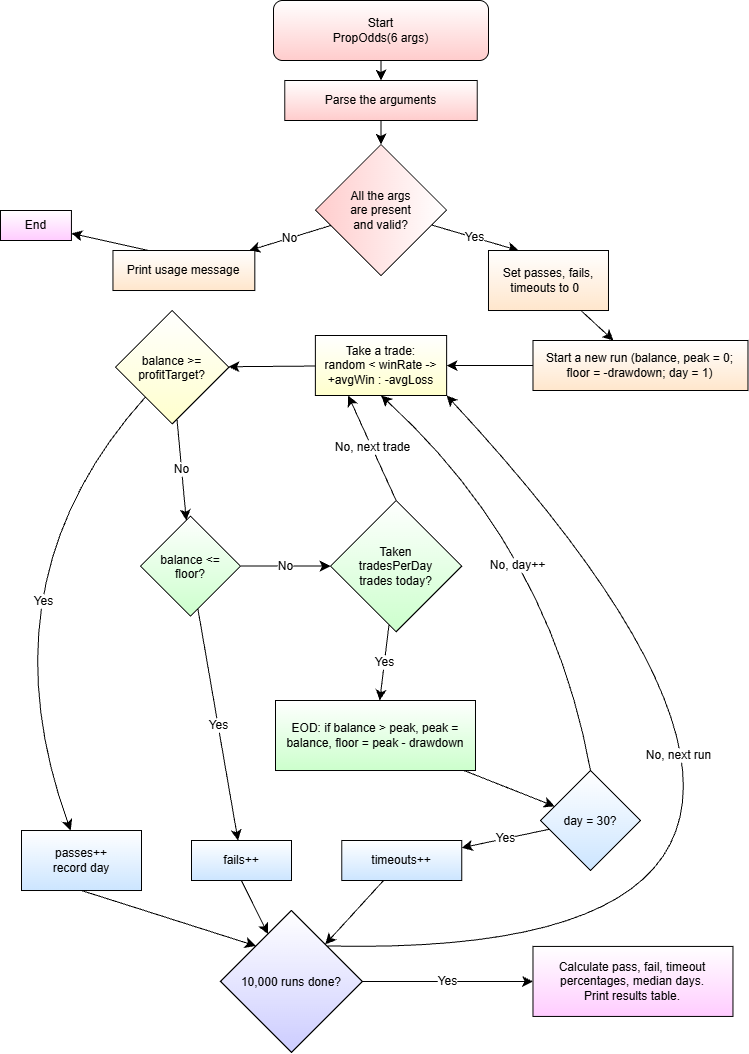

The diagram above was exported from draw.io. Its source (the exported page's mxGraphModel, read from the mxfile embedded in the PNG):
<mxGraphModel dx="1191" dy="1441" grid="1" gridSize="10" guides="1" tooltips="1" connect="1" arrows="1" fold="1" page="1" pageScale="1" pageWidth="850" pageHeight="1100" math="0" shadow="0">
  <root>
    <mxCell id="0" />
    <mxCell id="1" parent="0" />
    <mxCell id="h5bICSwXagu7lyydPIXI-8" edge="1" parent="1" source="h5bICSwXagu7lyydPIXI-1" style="edgeStyle=none;curved=1;rounded=0;curveGeometry=1;orthogonalLoop=1;jettySize=auto;html=1;fontSize=12;defaultLabelBackgroundColor=page;startSize=8;endSize=8;" target="h5bICSwXagu7lyydPIXI-3" value="">
      <mxGeometry relative="1" as="geometry" />
    </mxCell>
    <mxCell id="h5bICSwXagu7lyydPIXI-1" parent="1" style="rounded=1;whiteSpace=wrap;html=1;roundedPerimeter=1;gradientColor=#FFCCCC;" value="Start&lt;div&gt;PropOdds(6 args)&lt;/div&gt;" vertex="1">
      <mxGeometry height="60" width="215" x="323" y="30" as="geometry" />
    </mxCell>
    <mxCell id="h5bICSwXagu7lyydPIXI-7" edge="1" parent="1" source="h5bICSwXagu7lyydPIXI-3" style="edgeStyle=none;curved=1;rounded=0;curveGeometry=1;orthogonalLoop=1;jettySize=auto;html=1;fontSize=12;defaultLabelBackgroundColor=page;startSize=8;endSize=8;" target="h5bICSwXagu7lyydPIXI-5" value="">
      <mxGeometry relative="1" as="geometry" />
    </mxCell>
    <mxCell id="h5bICSwXagu7lyydPIXI-3" parent="1" style="rounded=0;whiteSpace=wrap;html=1;gradientColor=#FFCCCC;" value="Parse the arguments" vertex="1">
      <mxGeometry height="40" width="192.5" x="334.25" y="110" as="geometry" />
    </mxCell>
    <mxCell id="h5bICSwXagu7lyydPIXI-11" edge="1" parent="1" source="h5bICSwXagu7lyydPIXI-5" style="edgeStyle=none;curved=1;rounded=0;curveGeometry=1;orthogonalLoop=1;jettySize=auto;html=1;fontSize=12;defaultLabelBackgroundColor=page;startSize=8;endSize=8;" target="h5bICSwXagu7lyydPIXI-10" value="No">
      <mxGeometry relative="1" as="geometry">
        <mxPoint x="326.3024074074076" y="330" as="targetPoint" />
      </mxGeometry>
    </mxCell>
    <mxCell id="h5bICSwXagu7lyydPIXI-13" edge="1" parent="1" source="h5bICSwXagu7lyydPIXI-5" style="edgeStyle=none;curved=1;rounded=0;curveGeometry=1;orthogonalLoop=1;jettySize=auto;html=1;fontSize=12;defaultLabelBackgroundColor=page;startSize=8;endSize=8;entryX=0.25;entryY=0;entryDx=0;entryDy=0;" target="h5bICSwXagu7lyydPIXI-12" value="Yes">
      <mxGeometry relative="1" as="geometry">
        <mxPoint x="522.3342249348186" y="320.0050000000001" as="targetPoint" />
      </mxGeometry>
    </mxCell>
    <mxCell id="h5bICSwXagu7lyydPIXI-5" parent="1" style="rhombus;whiteSpace=wrap;html=1;shapeInside=1;direction=south;gradientColor=#FFCCCC;" value="All the args&lt;div&gt;are present&lt;/div&gt;&lt;div&gt;and valid?&lt;/div&gt;" vertex="1">
      <mxGeometry height="131.25" width="131.25" x="364.87" y="174" as="geometry" />
    </mxCell>
    <mxCell id="h5bICSwXagu7lyydPIXI-15" edge="1" parent="1" source="h5bICSwXagu7lyydPIXI-10" style="edgeStyle=none;curved=1;rounded=0;curveGeometry=1;orthogonalLoop=1;jettySize=auto;html=1;fontSize=12;defaultLabelBackgroundColor=page;startSize=8;endSize=8;exitX=0.25;exitY=0;exitDx=0;exitDy=0;" target="h5bICSwXagu7lyydPIXI-14" value="">
      <mxGeometry relative="1" as="geometry">
        <mxPoint x="248.31136363636347" y="330" as="sourcePoint" />
      </mxGeometry>
    </mxCell>
    <mxCell id="h5bICSwXagu7lyydPIXI-10" parent="1" style="whiteSpace=wrap;html=1;gradientColor=#FFE6CC;" value="Print usage message" vertex="1">
      <mxGeometry height="40" width="141.87" x="162.45" y="280.01" as="geometry" />
    </mxCell>
    <mxCell id="vIEmooxOw-sPIkUaqgnK-3" edge="1" parent="1" source="h5bICSwXagu7lyydPIXI-12" style="edgeStyle=none;curved=1;rounded=0;curveGeometry=1;orthogonalLoop=1;jettySize=auto;html=1;fontSize=12;defaultLabelBackgroundColor=page;startSize=8;endSize=8;" target="vIEmooxOw-sPIkUaqgnK-2" value="">
      <mxGeometry relative="1" as="geometry" />
    </mxCell>
    <mxCell id="h5bICSwXagu7lyydPIXI-12" parent="1" style="whiteSpace=wrap;html=1;gradientColor=#FFE6CC;" value="Set passes, fails, timeouts to 0&amp;nbsp;&amp;nbsp;" vertex="1">
      <mxGeometry height="60" width="120" x="537.995" y="280.005" as="geometry" />
    </mxCell>
    <mxCell id="h5bICSwXagu7lyydPIXI-14" parent="1" style="whiteSpace=wrap;html=1;gradientColor=#FFCCFF;" value="End" vertex="1">
      <mxGeometry height="30" width="70.94" x="50" y="240" as="geometry" />
    </mxCell>
    <mxCell id="vIEmooxOw-sPIkUaqgnK-6" edge="1" parent="1" source="vIEmooxOw-sPIkUaqgnK-2" style="edgeStyle=none;curved=1;rounded=0;curveGeometry=1;orthogonalLoop=1;jettySize=auto;html=1;fontSize=12;defaultLabelBackgroundColor=page;startSize=8;endSize=8;" target="vIEmooxOw-sPIkUaqgnK-5" value="">
      <mxGeometry relative="1" as="geometry" />
    </mxCell>
    <mxCell id="vIEmooxOw-sPIkUaqgnK-2" parent="1" style="whiteSpace=wrap;html=1;gradientColor=#FFE6CC;" value="Start a new run (balance, peak = 0; floor = -drawdown; day = 1)" vertex="1">
      <mxGeometry height="50" width="215" x="582.48" y="370" as="geometry" />
    </mxCell>
    <mxCell id="vIEmooxOw-sPIkUaqgnK-10" edge="1" parent="1" source="vIEmooxOw-sPIkUaqgnK-5" style="edgeStyle=none;curved=1;rounded=0;curveGeometry=1;orthogonalLoop=1;jettySize=auto;html=1;fontSize=12;defaultLabelBackgroundColor=page;startSize=8;endSize=8;" target="vIEmooxOw-sPIkUaqgnK-9" value="">
      <mxGeometry relative="1" as="geometry" />
    </mxCell>
    <mxCell id="vIEmooxOw-sPIkUaqgnK-5" parent="1" style="whiteSpace=wrap;html=1;gradientColor=#FFFFCC;" value="Take a trade:&lt;div&gt;random &amp;lt; winRate -&amp;gt;&lt;/div&gt;&lt;div&gt;+avgWin : -avgLoss&lt;/div&gt;" vertex="1">
      <mxGeometry height="60" width="131.25" x="364.88" y="365" as="geometry" />
    </mxCell>
    <mxCell id="vIEmooxOw-sPIkUaqgnK-12" edge="1" parent="1" source="vIEmooxOw-sPIkUaqgnK-9" style="edgeStyle=none;curved=1;rounded=0;curveGeometry=1;orthogonalLoop=1;jettySize=auto;html=1;fontSize=12;defaultLabelBackgroundColor=page;startSize=8;endSize=8;" target="vIEmooxOw-sPIkUaqgnK-11" value="Yes">
      <mxGeometry relative="1" as="geometry">
        <Array as="points">
          <mxPoint x="30" y="610" />
        </Array>
      </mxGeometry>
    </mxCell>
    <mxCell id="vIEmooxOw-sPIkUaqgnK-14" edge="1" parent="1" source="vIEmooxOw-sPIkUaqgnK-9" style="edgeStyle=none;curved=1;rounded=0;curveGeometry=1;orthogonalLoop=1;jettySize=auto;html=1;fontSize=12;defaultLabelBackgroundColor=page;startSize=8;endSize=8;" target="vIEmooxOw-sPIkUaqgnK-13" value="No">
      <mxGeometry relative="1" as="geometry" />
    </mxCell>
    <mxCell id="vIEmooxOw-sPIkUaqgnK-9" parent="1" style="rhombus;whiteSpace=wrap;html=1;shapeInside=1;gradientColor=#FFFFCC;" value="balance &amp;gt;= profitTarget?" vertex="1">
      <mxGeometry height="113.38" width="113.38" x="165" y="340.01" as="geometry" />
    </mxCell>
    <mxCell id="vIEmooxOw-sPIkUaqgnK-34" edge="1" parent="1" source="vIEmooxOw-sPIkUaqgnK-11" style="edgeStyle=none;curved=1;rounded=0;curveGeometry=1;orthogonalLoop=1;jettySize=auto;html=1;exitX=0.5;exitY=1;exitDx=0;exitDy=0;entryX=0;entryY=0;entryDx=0;entryDy=0;fontSize=12;defaultLabelBackgroundColor=page;startSize=8;endSize=8;" target="vIEmooxOw-sPIkUaqgnK-31">
      <mxGeometry relative="1" as="geometry" />
    </mxCell>
    <mxCell id="vIEmooxOw-sPIkUaqgnK-11" parent="1" style="whiteSpace=wrap;html=1;gradientColor=#CCE5FF;" value="passes++&lt;div&gt;record day&lt;/div&gt;" vertex="1">
      <mxGeometry height="60" width="120" x="71" y="860.01" as="geometry" />
    </mxCell>
    <mxCell id="vIEmooxOw-sPIkUaqgnK-16" edge="1" parent="1" source="vIEmooxOw-sPIkUaqgnK-13" style="edgeStyle=none;curved=1;rounded=0;curveGeometry=1;orthogonalLoop=1;jettySize=auto;html=1;fontSize=12;defaultLabelBackgroundColor=page;startSize=8;endSize=8;" target="vIEmooxOw-sPIkUaqgnK-15" value="Yes">
      <mxGeometry relative="1" as="geometry" />
    </mxCell>
    <mxCell id="vIEmooxOw-sPIkUaqgnK-18" edge="1" parent="1" source="vIEmooxOw-sPIkUaqgnK-13" style="edgeStyle=none;curved=1;rounded=0;curveGeometry=1;orthogonalLoop=1;jettySize=auto;html=1;fontSize=12;defaultLabelBackgroundColor=page;startSize=8;endSize=8;" target="vIEmooxOw-sPIkUaqgnK-17" value="No">
      <mxGeometry relative="1" as="geometry" />
    </mxCell>
    <mxCell id="vIEmooxOw-sPIkUaqgnK-13" parent="1" style="rhombus;whiteSpace=wrap;html=1;shapeInside=1;gradientColor=#CCFFCC;" value="balance &amp;lt;= floor?" vertex="1">
      <mxGeometry height="100" width="100" x="190" y="545.62" as="geometry" />
    </mxCell>
    <mxCell id="vIEmooxOw-sPIkUaqgnK-33" edge="1" parent="1" source="vIEmooxOw-sPIkUaqgnK-15" style="edgeStyle=none;curved=1;rounded=0;curveGeometry=1;orthogonalLoop=1;jettySize=auto;html=1;exitX=0.5;exitY=1;exitDx=0;exitDy=0;fontSize=12;defaultLabelBackgroundColor=page;startSize=8;endSize=8;" target="vIEmooxOw-sPIkUaqgnK-31">
      <mxGeometry relative="1" as="geometry" />
    </mxCell>
    <mxCell id="vIEmooxOw-sPIkUaqgnK-15" parent="1" style="whiteSpace=wrap;html=1;gradientColor=#CCE5FF;" value="fails++" vertex="1">
      <mxGeometry height="40" width="100" x="241" y="870" as="geometry" />
    </mxCell>
    <mxCell id="vIEmooxOw-sPIkUaqgnK-19" edge="1" parent="1" source="vIEmooxOw-sPIkUaqgnK-17" style="edgeStyle=none;curved=1;rounded=0;curveGeometry=1;orthogonalLoop=1;jettySize=auto;html=1;fontSize=12;defaultLabelBackgroundColor=page;startSize=8;endSize=8;entryX=0.25;entryY=1;entryDx=0;entryDy=0;exitX=0.5;exitY=0;exitDx=0;exitDy=0;" target="vIEmooxOw-sPIkUaqgnK-5" value="No, next trade">
      <mxGeometry relative="1" as="geometry">
        <mxPoint x="430.51" y="450" as="targetPoint" />
      </mxGeometry>
    </mxCell>
    <mxCell id="vIEmooxOw-sPIkUaqgnK-21" edge="1" parent="1" source="vIEmooxOw-sPIkUaqgnK-17" style="edgeStyle=none;curved=1;rounded=0;curveGeometry=1;orthogonalLoop=1;jettySize=auto;html=1;fontSize=12;defaultLabelBackgroundColor=page;startSize=8;endSize=8;" target="vIEmooxOw-sPIkUaqgnK-20" value="Yes">
      <mxGeometry relative="1" as="geometry" />
    </mxCell>
    <mxCell id="vIEmooxOw-sPIkUaqgnK-17" parent="1" style="rhombus;whiteSpace=wrap;html=1;shapeInside=1;gradientColor=#CCFFCC;" value="Taken tradesPerDay trades today?" vertex="1">
      <mxGeometry height="131.25" width="131.25" x="380" y="530" as="geometry" />
    </mxCell>
    <mxCell id="vIEmooxOw-sPIkUaqgnK-24" edge="1" parent="1" source="vIEmooxOw-sPIkUaqgnK-20" style="edgeStyle=none;curved=1;rounded=0;curveGeometry=1;orthogonalLoop=1;jettySize=auto;html=1;fontSize=12;defaultLabelBackgroundColor=page;startSize=8;endSize=8;" target="vIEmooxOw-sPIkUaqgnK-23" value="">
      <mxGeometry relative="1" as="geometry" />
    </mxCell>
    <mxCell id="vIEmooxOw-sPIkUaqgnK-20" parent="1" style="whiteSpace=wrap;html=1;gradientColor=#CCFFCC;" value="EOD: if balance &amp;gt; peak, peak = balance, floor = peak - drawdown" vertex="1">
      <mxGeometry height="70.01" width="199.99" x="325" y="730" as="geometry" />
    </mxCell>
    <mxCell id="vIEmooxOw-sPIkUaqgnK-29" edge="1" parent="1" source="vIEmooxOw-sPIkUaqgnK-23" style="edgeStyle=none;curved=1;rounded=0;curveGeometry=1;orthogonalLoop=1;jettySize=auto;html=1;fontSize=12;defaultLabelBackgroundColor=page;startSize=8;endSize=8;" target="vIEmooxOw-sPIkUaqgnK-28" value="Yes">
      <mxGeometry relative="1" as="geometry" />
    </mxCell>
    <mxCell id="vIEmooxOw-sPIkUaqgnK-30" edge="1" parent="1" source="vIEmooxOw-sPIkUaqgnK-23" style="edgeStyle=none;curved=1;rounded=0;curveGeometry=1;orthogonalLoop=1;jettySize=auto;html=1;exitX=0.5;exitY=0;exitDx=0;exitDy=0;fontSize=12;defaultLabelBackgroundColor=page;startSize=8;endSize=8;entryX=0.5;entryY=1;entryDx=0;entryDy=0;" target="vIEmooxOw-sPIkUaqgnK-5" value="No, day++">
      <mxGeometry relative="1" as="geometry">
        <Array as="points">
          <mxPoint x="600" y="580" />
        </Array>
        <mxPoint x="463.32" y="425" as="targetPoint" />
      </mxGeometry>
    </mxCell>
    <mxCell id="vIEmooxOw-sPIkUaqgnK-23" parent="1" style="rhombus;whiteSpace=wrap;html=1;shapeInside=1;gradientColor=#CCE5FF;" value="day = 30?" vertex="1">
      <mxGeometry height="100" width="100" x="589.98" y="800.01" as="geometry" />
    </mxCell>
    <mxCell id="vIEmooxOw-sPIkUaqgnK-32" edge="1" parent="1" source="vIEmooxOw-sPIkUaqgnK-28" style="edgeStyle=none;curved=1;rounded=0;curveGeometry=1;orthogonalLoop=1;jettySize=auto;html=1;fontSize=12;defaultLabelBackgroundColor=page;startSize=8;endSize=8;" target="vIEmooxOw-sPIkUaqgnK-31" value="">
      <mxGeometry relative="1" as="geometry" />
    </mxCell>
    <mxCell id="vIEmooxOw-sPIkUaqgnK-28" parent="1" style="whiteSpace=wrap;html=1;gradientColor=#CCE5FF;" value="timeouts++" vertex="1">
      <mxGeometry height="40" width="120" x="391.25" y="870" as="geometry" />
    </mxCell>
    <mxCell id="vIEmooxOw-sPIkUaqgnK-35" edge="1" parent="1" source="vIEmooxOw-sPIkUaqgnK-31" style="edgeStyle=none;curved=1;rounded=0;curveGeometry=1;orthogonalLoop=1;jettySize=auto;html=1;exitX=1;exitY=0;exitDx=0;exitDy=0;entryX=1;entryY=1;entryDx=0;entryDy=0;fontSize=12;defaultLabelBackgroundColor=page;startSize=8;endSize=8;" target="vIEmooxOw-sPIkUaqgnK-5" value="No, next run">
      <mxGeometry relative="1" x="0.0324" as="geometry">
        <Array as="points">
          <mxPoint x="1020" y="990" />
        </Array>
      </mxGeometry>
    </mxCell>
    <mxCell id="vIEmooxOw-sPIkUaqgnK-37" edge="1" parent="1" source="vIEmooxOw-sPIkUaqgnK-31" style="edgeStyle=none;curved=1;rounded=0;curveGeometry=1;orthogonalLoop=1;jettySize=auto;html=1;fontSize=12;defaultLabelBackgroundColor=page;startSize=8;endSize=8;" target="vIEmooxOw-sPIkUaqgnK-36" value="Yes">
      <mxGeometry relative="1" as="geometry" />
    </mxCell>
    <mxCell id="vIEmooxOw-sPIkUaqgnK-31" parent="1" style="rhombus;whiteSpace=wrap;html=1;shapeInside=1;gradientColor=#CCCCFF;" value="10,000 runs done?" vertex="1">
      <mxGeometry height="141.87" width="141.87" x="270" y="940" as="geometry" />
    </mxCell>
    <mxCell id="vIEmooxOw-sPIkUaqgnK-36" parent="1" style="whiteSpace=wrap;html=1;gradientColor=#FFCCFF;" value="Calculate pass, fail, timeout percentages, median days.&lt;div&gt;Print results table.&lt;/div&gt;" vertex="1">
      <mxGeometry height="70.01" width="199.99" x="582.4799999999999" y="975.9300000000001" as="geometry" />
    </mxCell>
    <mxCell id="vIEmooxOw-sPIkUaqgnK-39" edge="1" parent="1" source="vIEmooxOw-sPIkUaqgnK-15" style="edgeStyle=orthogonalEdgeStyle;curved=1;rounded=0;curveGeometry=1;orthogonalLoop=1;jettySize=auto;html=1;innerLoopWaypoints=1;exitX=0.5;exitY=1;exitDx=0;exitDy=0;fontSize=12;defaultLabelBackgroundColor=page;startSize=8;endSize=8;" target="vIEmooxOw-sPIkUaqgnK-15">
      <mxGeometry relative="1" as="geometry" />
    </mxCell>
  </root>
</mxGraphModel>